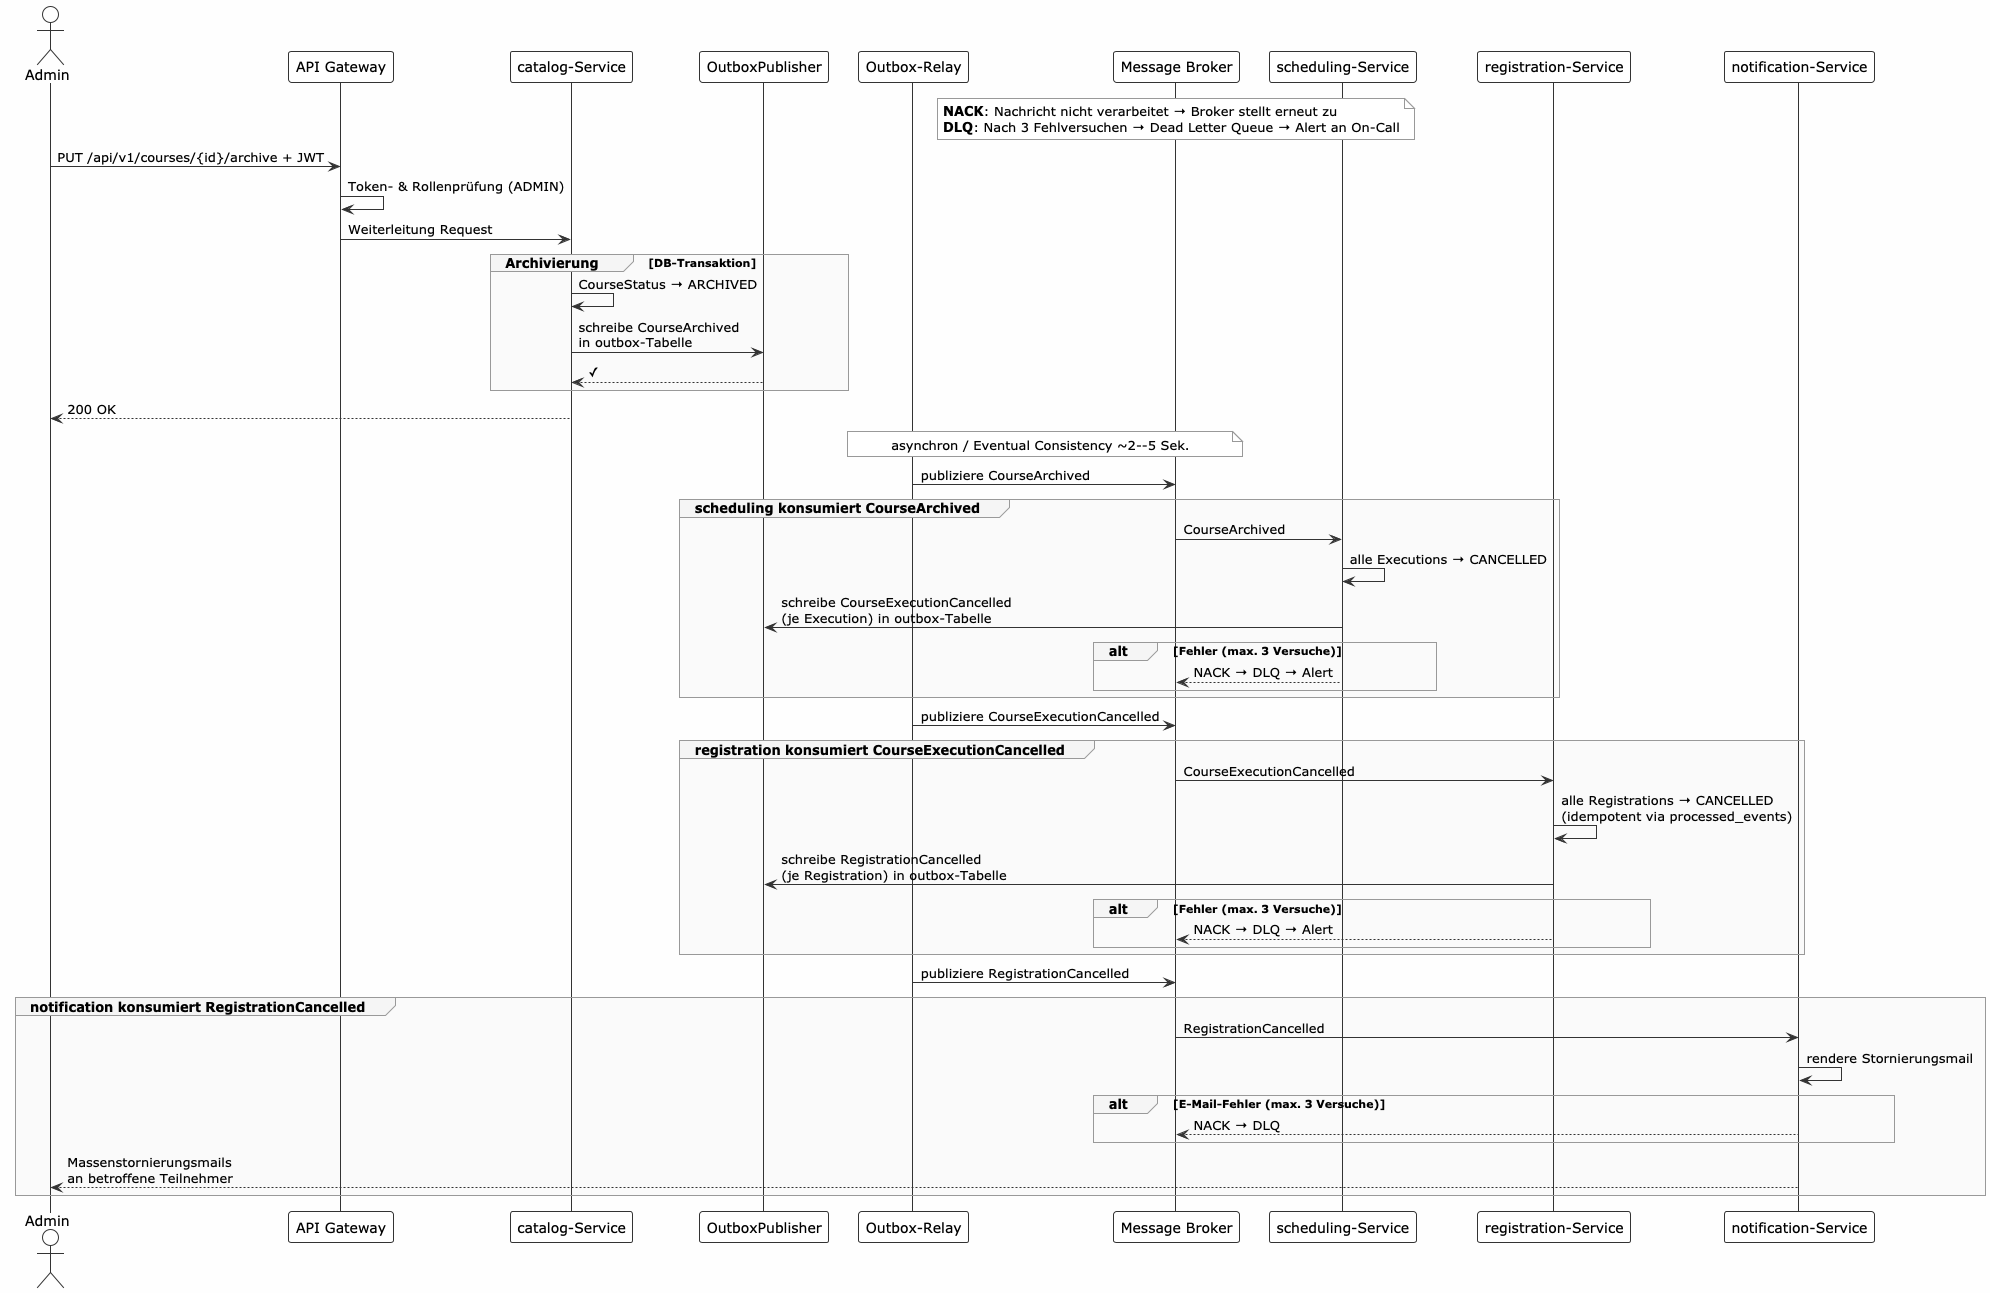

The diagram above was rendered by PlantUML. Its source (embedded in the PNG):
@startuml ArchiveCourseSequenceDiagram
!theme plain
skinparam backgroundColor #FEFEFE
skinparam sequenceArrowColor #333333
skinparam sequenceLifeLineBorderColor #333333
skinparam sequenceLifeLineBackgroundColor #FFFFFF
skinparam participantBackgroundColor #FFFFFF
skinparam participantBorderColor #333333
skinparam actorBackgroundColor #FFFFFF
skinparam actorBorderColor #333333
skinparam sequenceGroupBorderColor #999999
skinparam sequenceGroupBackgroundColor #F5F5F5
skinparam sequenceGroupBodyBackgroundColor #FAFAFA
skinparam noteBorderColor #999999
skinparam noteBackgroundColor #FFFFFF
skinparam fontSize 11
skinparam fontName Helvetica

actor Admin as A
participant "API Gateway" as GW
participant "catalog-Service" as CAT
participant "OutboxPublisher" as OP
participant "Outbox-Relay" as OR
participant "Message Broker" as MB
participant "scheduling-Service" as SCH
participant "registration-Service" as RS
participant "notification-Service" as NS

note over MB #FFFFFF
  **NACK**: Nachricht nicht verarbeitet → Broker stellt erneut zu
  **DLQ**: Nach 3 Fehlversuchen → Dead Letter Queue → Alert an On-Call
end note

A -> GW : PUT /api/v1/courses/{id}/archive + JWT
GW -> GW : Token- & Rollenprüfung (ADMIN)
GW -> CAT : Weiterleitung Request

group Archivierung [DB-Transaktion]
  CAT -> CAT : CourseStatus → ARCHIVED
  CAT -> OP : schreibe CourseArchived\nin outbox-Tabelle
  OP --> CAT : ✓
end

CAT --> A : 200 OK

note over OR, MB : asynchron / Eventual Consistency ~2--5 Sek.

OR -> MB : publiziere CourseArchived

group scheduling konsumiert CourseArchived
  MB -> SCH : CourseArchived
  SCH -> SCH : alle Executions → CANCELLED
  SCH -> OP : schreibe CourseExecutionCancelled\n(je Execution) in outbox-Tabelle
  alt Fehler (max. 3 Versuche)
    SCH --> MB : NACK → DLQ → Alert
  end
end

OR -> MB : publiziere CourseExecutionCancelled

group registration konsumiert CourseExecutionCancelled
  MB -> RS : CourseExecutionCancelled
  RS -> RS : alle Registrations → CANCELLED\n(idempotent via processed_events)
  RS -> OP : schreibe RegistrationCancelled\n(je Registration) in outbox-Tabelle
  alt Fehler (max. 3 Versuche)
    RS --> MB : NACK → DLQ → Alert
  end
end

OR -> MB : publiziere RegistrationCancelled

group notification konsumiert RegistrationCancelled
  MB -> NS : RegistrationCancelled
  NS -> NS : rendere Stornierungsmail
  alt E-Mail-Fehler (max. 3 Versuche)
    NS --> MB : NACK → DLQ
  end
  NS --> A : Massenstornierungsmails\nan betroffene Teilnehmer
end

@enduml